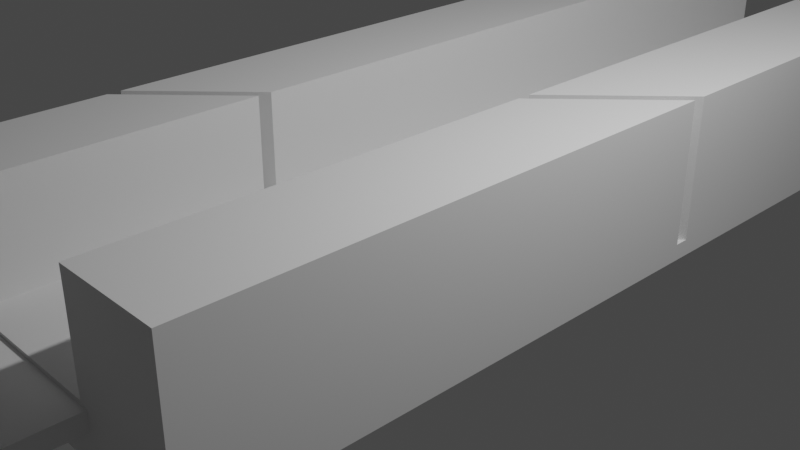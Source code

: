 # Source: saegefoo1.blend  (saved by Blender 2.83.19; exported with 4.5.12 LTS)
import bpy
from mathutils import Matrix  # noqa: F401  (used for matrix-valued properties, if any)

bpy.ops.wm.read_factory_settings(use_empty=True)
scene = bpy.context.scene
scene.name = 'Scene'

# ---- collections
col_collection = bpy.data.collections.new('Collection'); scene.collection.children.link(col_collection)

# ---- materials (node trees are filled in below, after node groups)
mat_material = bpy.data.materials.new('Material')
mat_material.alpha_threshold = 0.0
mat_material.use_transparent_shadow = False
mat_material.line_color = (0.0, 0.0, 0.0, 1.0)

# ---- material node trees
mat_material.use_nodes = True; mat_material.node_tree.nodes.clear()
_N = mat_material.node_tree.nodes; _L = mat_material.node_tree.links
n0 = _N.new('ShaderNodeOutputMaterial'); n0.name = 'Material Output'; n0.location = (300, 300)
n1 = _N.new('ShaderNodeBsdfPrincipled'); n1.name = 'Principled BSDF'; n1.location = (10, 300)
n1.distribution = 'GGX'
n1.subsurface_method = 'BURLEY'
n1.inputs[2].default_value = 0.4
n1.inputs[3].default_value = 1.45
n1.inputs[27].default_value = (0.0, 0.0, 0.0, 1.0)
n1.inputs[28].default_value = 1.0
_L.new(n1.outputs[0], n0.inputs[0])
n0.is_active_output = True

# ---- world
world_world = bpy.data.worlds.new('World'); scene.world = world_world
world_world.use_nodes = True; world_world.node_tree.nodes.clear()
_N = world_world.node_tree.nodes; _L = world_world.node_tree.links
n0 = _N.new('ShaderNodeOutputWorld'); n0.name = 'World Output'; n0.location = (300, 300)
n1 = _N.new('ShaderNodeBackground'); n1.name = 'Background'; n1.location = (10, 300)
n1.inputs[0].default_value = (0.05088, 0.05088, 0.05088, 1.0)
_L.new(n1.outputs[0], n0.inputs[0])
n0.is_active_output = True
world_world.color = (0.05088, 0.05088, 0.05088)
world_world.use_sun_shadow = False
world_world.sun_shadow_jitter_overblur = 0.0

# ---- cameras
cam_camera = bpy.data.cameras.new('Camera')
cam_camera.clip_end = 100.0
cam_camera.ortho_scale = 7.314

# ---- lights
light_light = bpy.data.lights.new('Light', 'POINT')
light_light.transmission_factor = 0.0
light_light.energy = 1000.0
light_light.shadow_soft_size = 0.1
light_light.shadow_maximum_resolution = 0.006
light_light.use_absolute_resolution = True

# ---- meshes
me_cube = bpy.data.meshes.new('Cube')
me_cube.from_pydata([(1.0, 1.0, 1.0), (1.0, 1.0, -1.0), (1.0, -1.0, 1.0), (1.0, -1.0, -1.0), (-1.0, 1.0, 1.0), (-1.0, 1.0, -1.0), (-1.0, -1.0, 1.0), (-1.0, -1.0, -1.0)], [], [(0, 4, 6, 2), (3, 2, 6, 7), (7, 6, 4, 5), (5, 1, 3, 7), (1, 0, 2, 3), (5, 4, 0, 1)])
_uv = me_cube.uv_layers.new(name='UVMap')
_uv.uv.foreach_set('vector', [0.625, 0.5, 0.875, 0.5, 0.875, 0.75, 0.625, 0.75, 0.375, 0.75, 0.625, 0.75, 0.625, 1.0, 0.375, 1.0, 0.375, 0.0, 0.625, 0.0, 0.625, 0.25, 0.375, 0.25, 0.125, 0.5, 0.375, 0.5, 0.375, 0.75, 0.125, 0.75, 0.375, 0.5, 0.625, 0.5, 0.625, 0.75, 0.375, 0.75, 0.375, 0.25, 0.625, 0.25, 0.625, 0.5, 0.375, 0.5])
me_cube.materials.append(mat_material)
me_cube.use_remesh_preserve_volume = False
me_cube.use_remesh_preserve_attributes = False
me_cube.use_mirror_vertex_groups = False
me_cube.update()
me_plane = bpy.data.meshes.new('Plane')
me_plane.from_pydata([(-3.0, -4.0, 0.0), (1.0, -4.0, 0.0), (-3.0, 8.0, 0.0), (1.0, 8.0, 0.0), (-1.959, -4.0, 0.0), (-0.1914, -4.0, 0.0), (-0.1914, 8.0, 0.0), (-1.959, 8.0, 0.0), (-0.1914, 0.8065, 0.0), (1.0, 1.997, 0.0), (-1.959, -0.9594, 0.0), (-3.0, -2.0, 0.0), (-0.1914, 0.9606, 0.0), (1.0, 2.152, 0.0), (-1.959, -0.8064, 0.0), (-3.0, -1.848, 0.0), (-3.0, -4.0, 0.3), (1.0, -4.0, 0.3), (-1.959, -4.0, 0.1414), (-0.1914, -4.0, 0.1414), (-0.1914, 0.8065, 0.1414), (1.0, 1.997, 0.3), (-1.959, -0.9594, 0.1414), (-3.0, -2.0, 0.3), (-3.0, 8.0, 0.3), (1.0, 8.0, 0.3), (-0.1914, 8.0, 0.1414), (-1.959, 8.0, 0.1414), (-0.1914, 0.9606, 0.1414), (1.0, 2.152, 0.3), (-1.959, -0.8064, 0.1414), (-3.0, -1.848, 0.3), (-3.0, -2.0, 1.3), (-3.0, -4.0, 1.3), (-0.1914, -4.0, 1.3), (1.0, -4.0, 1.3), (-1.959, -4.0, 1.3), (-0.1914, 0.8065, 1.3), (1.0, 1.997, 1.3), (-1.959, -0.9594, 1.3), (1.0, 2.152, 1.3), (1.0, 8.0, 1.3), (-1.959, 8.0, 1.3), (-3.0, 8.0, 1.3), (-0.1914, 8.0, 1.3), (-1.959, -0.8064, 1.3), (-0.1914, 0.9606, 1.3), (-3.0, -1.848, 1.3), (-3.0, -4.0, -0.2523), (1.0, -4.0, -0.2523), (-3.0, 8.0, -0.2523), (1.0, 8.0, -0.2523), (-1.959, -4.0, -0.2523), (-0.1914, -4.0, -0.2523), (-0.1914, 8.0, -0.2523), (-1.959, 8.0, -0.2523), (-0.1914, 0.8065, -0.2523), (1.0, 1.997, -0.2523), (-1.959, -0.9594, -0.2523), (-3.0, -2.0, -0.2523), (-0.1914, 0.9606, -0.2523), (1.0, 2.152, -0.2523), (-1.959, -0.8064, -0.2523), (-3.0, -1.848, -0.2523), (-3.0, -4.0, -0.4379), (1.0, -4.0, -0.4379), (-3.0, 8.0, -0.4379), (1.0, 8.0, -0.4379), (-1.959, -4.0, -0.4379), (-0.1914, -4.0, -0.4379), (-0.1914, 8.0, -0.4379), (-1.959, 8.0, -0.4379), (1.0, 1.997, -0.4379), (-3.0, -2.0, -0.4379), (1.0, 2.152, -0.4379), (-3.0, -1.848, -0.4379)], [], [(9, 21, 20, 8), (4, 18, 19, 5), (8, 20, 22, 10), (29, 40, 41, 25), (9, 57, 49, 1), (2, 50, 55, 7), (14, 30, 28, 12), (7, 27, 24, 2), (6, 26, 27, 7), (19, 34, 35, 17), (30, 27, 26, 28), (5, 19, 17, 1), (10, 22, 23, 11), (0, 16, 18, 4), (1, 17, 21, 9), (11, 23, 16, 0), (28, 46, 40, 29), (22, 39, 32, 23), (18, 22, 20, 19), (12, 28, 29, 13), (3, 25, 26, 6), (13, 29, 25, 3), (15, 31, 30, 14), (2, 24, 31, 15), (34, 37, 38, 35), (33, 32, 39, 36), (46, 44, 41, 40), (47, 43, 42, 45), (31, 47, 45, 30), (16, 33, 36, 18), (27, 42, 43, 24), (25, 41, 44, 26), (20, 37, 34, 19), (17, 35, 38, 21), (30, 45, 42, 27), (18, 36, 39, 22), (26, 44, 46, 28), (21, 38, 37, 20), (24, 43, 47, 31), (23, 32, 33, 16), (56, 60, 61, 57), (59, 63, 62, 58), (58, 62, 60, 56), (4, 52, 48, 0), (5, 53, 52, 4), (15, 63, 50, 2), (6, 54, 51, 3), (13, 61, 60, 12), (8, 56, 57, 9), (7, 55, 54, 6), (14, 62, 63, 15), (0, 48, 59, 11), (11, 59, 58, 10), (12, 60, 62, 14), (1, 49, 53, 5), (10, 58, 56, 8), (3, 51, 61, 13), (49, 65, 69, 53), (57, 72, 65, 49), (53, 69, 68, 52), (51, 67, 74, 61), (63, 59, 73, 75), (63, 75, 66, 50), (54, 70, 67, 51), (50, 66, 71, 55), (48, 64, 73, 59), (55, 71, 70, 54), (61, 74, 72, 57), (52, 68, 64, 48), (73, 64, 68, 69, 65, 72, 74, 67, 70, 71, 66, 75)])
_uv = me_plane.uv_layers.new(name='UVMap')
_uv.uv.foreach_set('vector', [1.0, 0.7496, 1.0, 0.7496, 0.6667, 0.6196, 0.6667, 0.6196, 0.0, 0.0, 0.0, 0.0, 0.0, 0.0, 0.0, 0.0, 0.6667, 0.6196, 0.6667, 0.6196, 0.3333, 0.3801, 0.3333, 0.3801, 0.0, 0.0, 0.0, 0.0, 0.0, 0.0, 0.0, 0.0, 0.0, 0.0, 0.0, 0.0, 0.0, 0.0, 0.0, 0.0, 0.0, 0.0, 0.0, 0.0, 0.0, 0.0, 0.0, 0.0, 0.3333, 0.393, 0.3333, 0.393, 0.6667, 0.6326, 0.6667, 0.6326, 0.0, 0.0, 0.0, 0.0, 0.0, 0.0, 0.0, 0.0, 0.0, 0.0, 0.0, 0.0, 0.0, 0.0, 0.0, 0.0, 0.0, 0.0, 0.0, 0.0, 0.0, 0.0, 0.0, 0.0, 0.3333, 0.393, 0.3333, 1.0, 0.6667, 1.0, 0.6667, 0.6326, 0.0, 0.0, 0.0, 0.0, 0.0, 0.0, 0.0, 0.0, 0.3333, 0.3801, 0.3333, 0.3801, 0.0, 0.25, 0.0, 0.25, 0.0, 0.0, 0.0, 0.0, 0.0, 0.0, 0.0, 0.0, 0.0, 0.0, 0.0, 0.0, 0.0, 0.0, 0.0, 0.0, 0.0, 0.0, 0.0, 0.0, 0.0, 0.0, 0.0, 0.0, 0.6667, 0.6326, 0.6667, 0.6326, 1.0, 0.7627, 1.0, 0.7627, 0.3333, 0.3801, 0.3333, 0.3801, 0.0, 0.25, 0.0, 0.25, 0.3333, 0.0, 0.3333, 0.3801, 0.6667, 0.6196, 0.6667, 0.0, 0.6667, 0.6326, 0.6667, 0.6326, 1.0, 0.7627, 1.0, 0.7627, 0.0, 0.0, 0.0, 0.0, 0.0, 0.0, 0.0, 0.0, 0.0, 0.0, 0.0, 0.0, 0.0, 0.0, 0.0, 0.0, 0.0, 0.2628, 0.0, 0.2628, 0.3333, 0.393, 0.3333, 0.393, 0.0, 0.0, 0.0, 0.0, 0.0, 0.0, 0.0, 0.0, 0.6667, 0.0, 0.6667, 0.6196, 1.0, 0.7496, 1.0, 0.0, 0.0, 0.0, 0.0, 0.25, 0.3333, 0.3801, 0.3333, 0.0, 0.6667, 0.6326, 0.6667, 1.0, 1.0, 1.0, 1.0, 0.7627, 0.0, 0.2628, 0.0, 1.0, 0.3333, 1.0, 0.3333, 0.393, 0.0, 0.2628, 0.0, 0.2628, 0.3333, 0.393, 0.3333, 0.393, 0.0, 0.0, 0.0, 0.0, 0.0, 0.0, 0.0, 0.0, 0.0, 0.0, 0.0, 0.0, 0.0, 0.0, 0.0, 0.0, 0.0, 0.0, 0.0, 0.0, 0.0, 0.0, 0.0, 0.0, 0.6667, 0.6196, 0.6667, 0.6196, 0.6667, 0.0, 0.6667, 0.0, 0.0, 0.0, 0.0, 0.0, 0.0, 0.0, 0.0, 0.0, 0.3333, 0.393, 0.3333, 0.393, 0.3333, 1.0, 0.3333, 1.0, 0.3333, 0.0, 0.3333, 0.0, 0.3333, 0.3801, 0.3333, 0.3801, 0.6667, 1.0, 0.6667, 1.0, 0.6667, 0.6326, 0.6667, 0.6326, 1.0, 0.7496, 1.0, 0.7496, 0.6667, 0.6196, 0.6667, 0.6196, 0.0, 0.0, 0.0, 0.0, 0.0, 0.0, 0.0, 0.0, 0.0, 0.0, 0.0, 0.0, 0.0, 0.0, 0.0, 0.0, 0.6667, 0.6196, 0.6667, 0.6326, 1.0, 0.7627, 1.0, 0.7496, 0.0, 0.25, 0.0, 0.2628, 0.3333, 0.393, 0.3333, 0.3801, 0.3333, 0.3801, 0.3333, 0.393, 0.6667, 0.6326, 0.6667, 0.6196, 0.0, 0.0, 0.0, 0.0, 0.0, 0.0, 0.0, 0.0, 0.0, 0.0, 0.0, 0.0, 0.0, 0.0, 0.0, 0.0, 0.0, 0.0, 0.0, 0.0, 0.0, 0.0, 0.0, 0.0, 0.0, 0.0, 0.0, 0.0, 0.0, 0.0, 0.0, 0.0, 1.0, 0.7627, 1.0, 0.7627, 0.6667, 0.6326, 0.6667, 0.6326, 0.6667, 0.6196, 0.6667, 0.6196, 1.0, 0.7496, 1.0, 0.7496, 0.0, 0.0, 0.0, 0.0, 0.0, 0.0, 0.0, 0.0, 0.3333, 0.393, 0.3333, 0.393, 0.0, 0.2628, 0.0, 0.2628, 0.0, 0.0, 0.0, 0.0, 0.0, 0.0, 0.0, 0.0, 0.0, 0.25, 0.0, 0.25, 0.3333, 0.3801, 0.3333, 0.3801, 0.6667, 0.6326, 0.6667, 0.6326, 0.3333, 0.393, 0.3333, 0.393, 0.0, 0.0, 0.0, 0.0, 0.0, 0.0, 0.0, 0.0, 0.3333, 0.3801, 0.3333, 0.3801, 0.6667, 0.6196, 0.6667, 0.6196, 0.0, 0.0, 0.0, 0.0, 0.0, 0.0, 0.0, 0.0, 0.0, 0.0, 0.0, 0.0, 0.0, 0.0, 0.0, 0.0, 0.0, 0.0, 0.0, 0.0, 0.0, 0.0, 0.0, 0.0, 0.0, 0.0, 0.0, 0.0, 0.0, 0.0, 0.0, 0.0, 0.0, 0.0, 0.0, 0.0, 0.0, 0.0, 0.0, 0.0, 0.0, 0.2628, 0.0, 0.25, 0.0, 0.25, 0.0, 0.2628, 0.0, 0.0, 0.0, 0.0, 0.0, 0.0, 0.0, 0.0, 0.0, 0.0, 0.0, 0.0, 0.0, 0.0, 0.0, 0.0, 0.0, 0.0, 0.0, 0.0, 0.0, 0.0, 0.0, 0.0, 0.0, 0.0, 0.0, 0.0, 0.0, 0.0, 0.0, 0.0, 0.0, 0.0, 0.0, 0.0, 0.0, 0.0, 0.0, 0.0, 0.0, 0.0, 0.0, 0.0, 0.0, 0.0, 0.0, 0.0, 0.0, 0.0, 0.0, 0.0, 0.0, 0.0, 0.0, 0.0, 0.0, 0.25, 0.0, 0.0, 0.0, 0.0, 0.0, 0.0, 0.0, 0.0, 0.0, 0.0, 0.0, 0.0, 0.0, 0.0, 0.0, 0.0, 0.0, 0.0, 0.0, 0.0, 0.0, 0.2628])
me_plane.use_remesh_fix_poles = True
me_plane.use_remesh_preserve_attributes = False
me_plane.use_mirror_vertex_groups = False
me_plane.update()

# ---- objects
ob_cube = bpy.data.objects.new('Cube', me_cube)
ob_light = bpy.data.objects.new('Light', light_light)
ob_camera = bpy.data.objects.new('Camera', cam_camera)
ob_plane = bpy.data.objects.new('Plane', me_plane)

# ---- transforms, parenting, visibility, modifiers, constraints
ob_cube.location = (0.0, 0.0, 0.0)
ob_cube.scale = (0.9, 14.65, 0.1)
ob_cube.lock_rotations_4d = False
ob_cube.empty_display_type = 'ARROWS'
ob_cube.lineart.crease_threshold = 0.0
ob_light.location = (4.076, 1.005, 5.904)
ob_light.rotation_euler = (0.6503, 0.05522, 1.866)
ob_light.lock_rotations_4d = False
ob_light.empty_display_type = 'ARROWS'
ob_light.color = (0.0, 0.0, 0.0, 0.0)
ob_light.lineart.crease_threshold = 0.0
ob_camera.location = (7.359, -6.926, 4.958)
ob_camera.rotation_euler = (1.109, 0.0, 0.8149)
ob_camera.lock_rotations_4d = False
ob_camera.empty_display_type = 'ARROWS'
ob_camera.color = (0.0, 0.0, 0.0, 0.0)
ob_camera.display_type = 'WIRE'
ob_camera.lineart.crease_threshold = 0.0
ob_plane.location = (1.0, 0.0, 0.0)
ob_plane.lineart.crease_threshold = 0.0

# ---- collection membership
col_collection.objects.link(ob_cube)
col_collection.objects.link(ob_light)
col_collection.objects.link(ob_camera)
col_collection.objects.link(ob_plane)

# ---- scene / render settings (as saved in the file)
scene.camera = ob_camera
scene.frame_start = 1; scene.frame_end = 250; scene.frame_set(1)
scene.render.engine = 'BLENDER_EEVEE_NEXT'
scene.cycles.use_denoising = False
scene.cycles.samples = 128
scene.cycles.sampling_pattern = 'TABULATED_SOBOL'
scene.cycles.use_adaptive_sampling = False
scene.cycles.use_light_tree = False
scene.view_settings.view_transform = 'Filmic'
bpy.context.view_layer.update()
